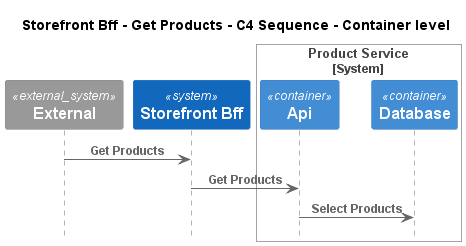

The diagram above was rendered by PlantUML. Its source (embedded in the PNG):
@startuml
!pragma layout smetana
!include ..\..\..\..\.c4s\C4_Sequence.puml

title Storefront Bff - Get Products - C4 Sequence - Container level

System_Ext(C4InterFlow.SoftwareSystems.ExternalSystem, "External", "")
System(ECommercePlatform.SoftwareSystems.StorefrontBff, "Storefront Bff", "")

System_Boundary(ECommercePlatform.SoftwareSystems.ProductService, "Product Service")
    Container(ECommercePlatform.SoftwareSystems.ProductService.Containers.Api, "Api", "", "")
    Container(ECommercePlatform.SoftwareSystems.ProductService.Containers.Database, "Database", "", "")
Boundary_End()

Rel(C4InterFlow.SoftwareSystems.ExternalSystem, ECommercePlatform.SoftwareSystems.StorefrontBff, "Get Products")
Rel(ECommercePlatform.SoftwareSystems.StorefrontBff, ECommercePlatform.SoftwareSystems.ProductService.Containers.Api, "Get Products")
Rel(ECommercePlatform.SoftwareSystems.ProductService.Containers.Api, ECommercePlatform.SoftwareSystems.ProductService.Containers.Database, "Select Products")


@enduml